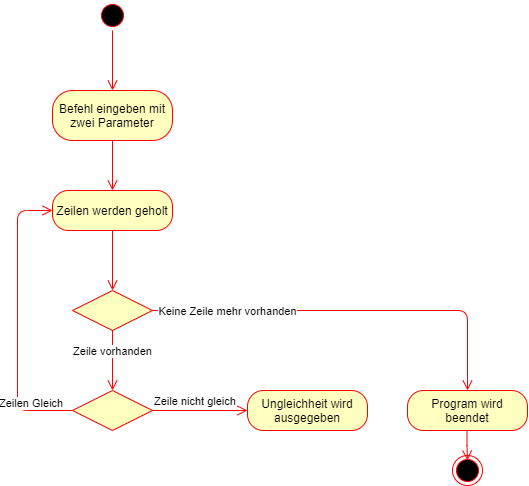

The diagram above was exported from draw.io. Its source (the exported page's mxGraphModel, read from the mxfile embedded in the PNG):
<mxGraphModel dx="767" dy="1300" grid="1" gridSize="10" guides="1" tooltips="1" connect="1" arrows="1" fold="1" page="1" pageScale="1" pageWidth="827" pageHeight="1169" math="0" shadow="0">
  <root>
    <mxCell id="0" />
    <mxCell id="1" parent="0" />
    <mxCell id="IAKTMcsGXrWYp0XPYUfX-2" value="" style="ellipse;html=1;shape=startState;fillColor=#000000;strokeColor=#ff0000;" vertex="1" parent="1">
      <mxGeometry x="190" y="100" width="30" height="30" as="geometry" />
    </mxCell>
    <mxCell id="IAKTMcsGXrWYp0XPYUfX-3" value="" style="edgeStyle=orthogonalEdgeStyle;html=1;verticalAlign=bottom;endArrow=open;endSize=8;strokeColor=#ff0000;" edge="1" source="IAKTMcsGXrWYp0XPYUfX-2" parent="1">
      <mxGeometry relative="1" as="geometry">
        <mxPoint x="205" y="190" as="targetPoint" />
      </mxGeometry>
    </mxCell>
    <mxCell id="IAKTMcsGXrWYp0XPYUfX-4" value="Befehl eingeben mit zwei Parameter" style="rounded=1;whiteSpace=wrap;html=1;arcSize=40;fontColor=#000000;fillColor=#ffffc0;strokeColor=#ff0000;" vertex="1" parent="1">
      <mxGeometry x="145" y="190" width="120" height="50" as="geometry" />
    </mxCell>
    <mxCell id="IAKTMcsGXrWYp0XPYUfX-5" value="" style="edgeStyle=orthogonalEdgeStyle;html=1;verticalAlign=bottom;endArrow=open;endSize=8;strokeColor=#ff0000;" edge="1" source="IAKTMcsGXrWYp0XPYUfX-4" parent="1">
      <mxGeometry relative="1" as="geometry">
        <mxPoint x="205" y="290" as="targetPoint" />
      </mxGeometry>
    </mxCell>
    <mxCell id="IAKTMcsGXrWYp0XPYUfX-7" value="Zeilen werden geholt" style="rounded=1;whiteSpace=wrap;html=1;arcSize=40;fontColor=#000000;fillColor=#ffffc0;strokeColor=#ff0000;" vertex="1" parent="1">
      <mxGeometry x="145" y="290" width="120" height="40" as="geometry" />
    </mxCell>
    <mxCell id="IAKTMcsGXrWYp0XPYUfX-8" value="" style="edgeStyle=orthogonalEdgeStyle;html=1;verticalAlign=bottom;endArrow=open;endSize=8;strokeColor=#ff0000;" edge="1" source="IAKTMcsGXrWYp0XPYUfX-7" parent="1">
      <mxGeometry relative="1" as="geometry">
        <mxPoint x="205" y="390" as="targetPoint" />
      </mxGeometry>
    </mxCell>
    <mxCell id="IAKTMcsGXrWYp0XPYUfX-10" value="Zeile vorhanden" style="edgeStyle=orthogonalEdgeStyle;html=1;verticalAlign=bottom;endArrow=open;endSize=8;strokeColor=#ff0000;" edge="1" parent="1">
      <mxGeometry relative="1" as="geometry">
        <mxPoint x="205" y="490" as="targetPoint" />
        <mxPoint x="205" y="430" as="sourcePoint" />
      </mxGeometry>
    </mxCell>
    <mxCell id="IAKTMcsGXrWYp0XPYUfX-11" value="" style="rhombus;whiteSpace=wrap;html=1;fillColor=#ffffc0;strokeColor=#ff0000;" vertex="1" parent="1">
      <mxGeometry x="165" y="490" width="80" height="40" as="geometry" />
    </mxCell>
    <mxCell id="IAKTMcsGXrWYp0XPYUfX-12" value="Zeile nicht gleich" style="edgeStyle=orthogonalEdgeStyle;html=1;align=left;verticalAlign=bottom;endArrow=open;endSize=8;strokeColor=#ff0000;" edge="1" source="IAKTMcsGXrWYp0XPYUfX-11" parent="1">
      <mxGeometry x="-1" relative="1" as="geometry">
        <mxPoint x="340" y="510" as="targetPoint" />
      </mxGeometry>
    </mxCell>
    <mxCell id="IAKTMcsGXrWYp0XPYUfX-13" value="Zeilen Gleich" style="edgeStyle=orthogonalEdgeStyle;html=1;align=left;verticalAlign=top;endArrow=open;endSize=8;strokeColor=#ff0000;entryX=0;entryY=0.5;entryDx=0;entryDy=0;" edge="1" source="IAKTMcsGXrWYp0XPYUfX-11" parent="1" target="IAKTMcsGXrWYp0XPYUfX-7">
      <mxGeometry x="-0.4828" y="20" relative="1" as="geometry">
        <mxPoint x="155" y="590" as="targetPoint" />
        <Array as="points">
          <mxPoint x="110" y="510" />
          <mxPoint x="110" y="310" />
        </Array>
        <mxPoint as="offset" />
      </mxGeometry>
    </mxCell>
    <mxCell id="IAKTMcsGXrWYp0XPYUfX-14" value="Ungleichheit wird ausgegeben" style="rounded=1;whiteSpace=wrap;html=1;arcSize=40;fontColor=#000000;fillColor=#ffffc0;strokeColor=#ff0000;" vertex="1" parent="1">
      <mxGeometry x="340" y="490" width="120" height="40" as="geometry" />
    </mxCell>
    <mxCell id="IAKTMcsGXrWYp0XPYUfX-15" value="" style="rhombus;whiteSpace=wrap;html=1;fillColor=#ffffc0;strokeColor=#ff0000;" vertex="1" parent="1">
      <mxGeometry x="165" y="390" width="80" height="40" as="geometry" />
    </mxCell>
    <mxCell id="IAKTMcsGXrWYp0XPYUfX-16" value="Program wird beendet" style="rounded=1;whiteSpace=wrap;html=1;arcSize=40;fontColor=#000000;fillColor=#ffffc0;strokeColor=#ff0000;" vertex="1" parent="1">
      <mxGeometry x="500" y="490" width="120" height="40" as="geometry" />
    </mxCell>
    <mxCell id="IAKTMcsGXrWYp0XPYUfX-18" value="" style="edgeStyle=orthogonalEdgeStyle;html=1;verticalAlign=bottom;endArrow=open;endSize=8;strokeColor=#ff0000;exitX=1;exitY=0.5;exitDx=0;exitDy=0;entryX=0.5;entryY=0;entryDx=0;entryDy=0;" edge="1" parent="1" source="IAKTMcsGXrWYp0XPYUfX-15" target="IAKTMcsGXrWYp0XPYUfX-16">
      <mxGeometry relative="1" as="geometry">
        <mxPoint x="340" y="420" as="targetPoint" />
        <mxPoint x="340" y="360" as="sourcePoint" />
      </mxGeometry>
    </mxCell>
    <mxCell id="IAKTMcsGXrWYp0XPYUfX-19" value="Keine Zeile mehr vorhanden" style="edgeLabel;html=1;align=center;verticalAlign=middle;resizable=0;points=[];" vertex="1" connectable="0" parent="IAKTMcsGXrWYp0XPYUfX-18">
      <mxGeometry x="-0.8633" y="2" relative="1" as="geometry">
        <mxPoint x="48" y="2" as="offset" />
      </mxGeometry>
    </mxCell>
    <mxCell id="IAKTMcsGXrWYp0XPYUfX-20" value="" style="ellipse;html=1;shape=endState;fillColor=#000000;strokeColor=#ff0000;" vertex="1" parent="1">
      <mxGeometry x="545" y="555" width="30" height="30" as="geometry" />
    </mxCell>
    <mxCell id="IAKTMcsGXrWYp0XPYUfX-21" value="" style="edgeStyle=orthogonalEdgeStyle;html=1;verticalAlign=bottom;endArrow=open;endSize=8;strokeColor=#ff0000;" edge="1" parent="1">
      <mxGeometry relative="1" as="geometry">
        <mxPoint x="560" y="560" as="targetPoint" />
        <mxPoint x="559.5" y="530" as="sourcePoint" />
        <Array as="points">
          <mxPoint x="560" y="545" />
          <mxPoint x="560" y="545" />
        </Array>
      </mxGeometry>
    </mxCell>
  </root>
</mxGraphModel>